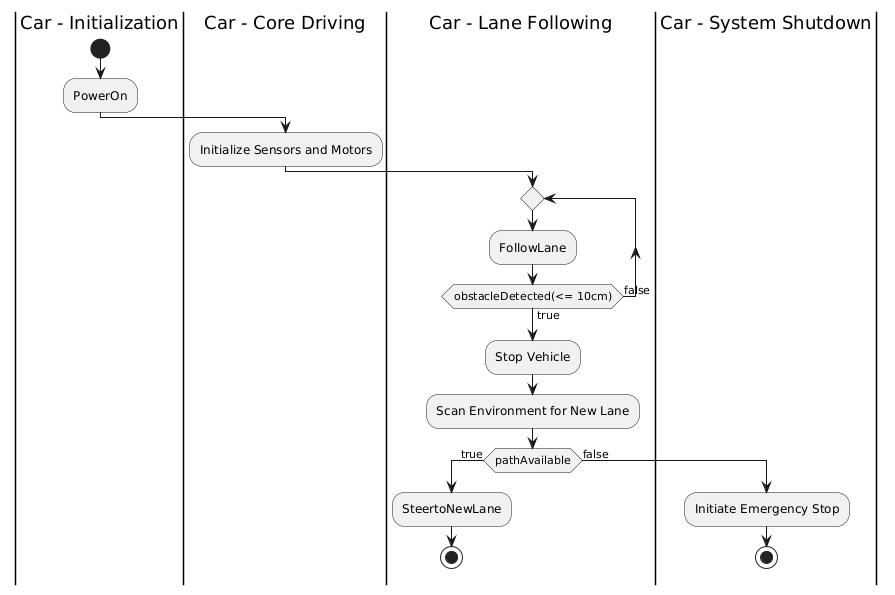

The diagram above was rendered by PlantUML. Its source (embedded in the PNG):
@startuml
|Car - Initialization|
start

:PowerOn;

|Car - Core Driving|
:Initialize Sensors and Motors;

|Car - Lane Following|
repeat
:FollowLane;
  repeat while (obstacleDetected(<= 10cm)) is (false) not (true)
    :Stop Vehicle;
    :Scan Environment for New Lane;
    if (pathAvailable) then (true)
      :SteertoNewLane;
      stop
      else (false)


|Car - System Shutdown|
:Initiate Emergency Stop;
stop
@enduml